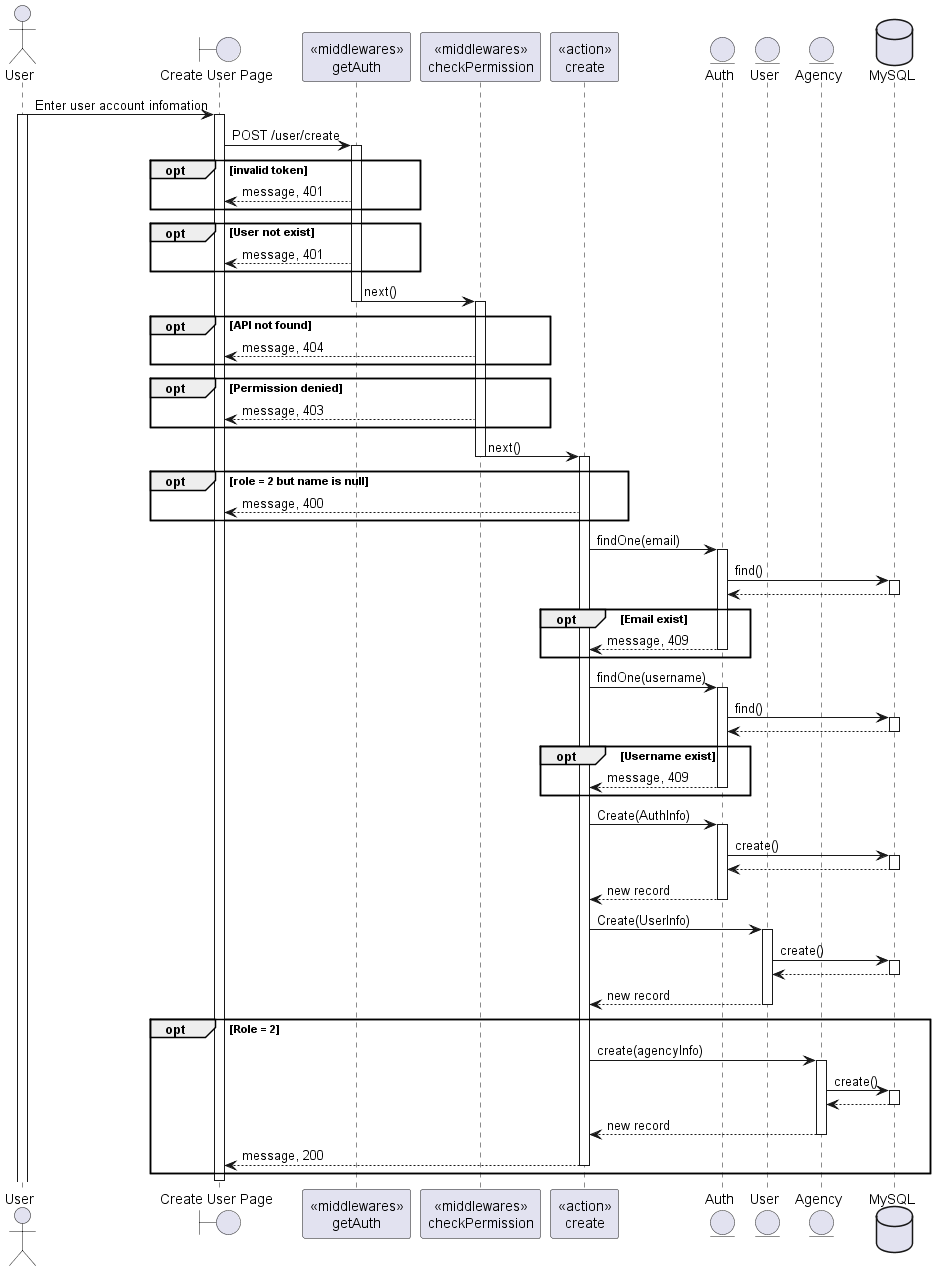

The diagram above was rendered by PlantUML. Its source (embedded in the PNG):
@startuml
actor User
boundary "Create User Page" as Client
participant "<<middlewares>>\ngetAuth" as mid1
participant "<<middlewares>>\ncheckPermission" as mid2
participant "<<action>>\ncreate" as Controller
entity "Auth" as Model1
entity "User" as Model2
entity "Agency" as Model3
database "MySQL" as DB

User -> Client: Enter user account infomation
activate User
activate Client

Client -> mid1: POST /user/create
activate mid1
opt invalid token 
mid1 --> Client: message, 401
end
opt User not exist
mid1 --> Client: message, 401
end
mid1 -> mid2: next()
deactivate mid1
activate mid2
opt API not found
mid2 --> Client: message, 404
end
opt Permission denied
mid2 --> Client: message, 403
end
mid2 -> Controller: next()
deactivate mid2
activate Controller
opt role = 2 but name is null
    Controller --> Client: message, 400
end
Controller -> Model1: findOne(email)
activate Model1
Model1 -> DB: find()
activate DB
DB --> Model1
deactivate DB
opt Email exist 
    Model1 --> Controller: message, 409
    deactivate Model1
end
Controller -> Model1: findOne(username)
activate Model1
Model1 -> DB: find()
activate DB
DB --> Model1
deactivate DB
opt Username exist
    Model1 --> Controller: message, 409
    deactivate Model1
end
Controller -> Model1: Create(AuthInfo)
activate Model1
Model1 -> DB: create()
activate DB
DB --> Model1
deactivate DB

Model1 --> Controller: new record
deactivate Model1
Controller -> Model2: Create(UserInfo)
activate Model2
Model2 -> DB: create()
activate DB
DB --> Model2
deactivate DB
Model2 --> Controller: new record
deactivate Model2
opt Role = 2
Controller -> Model3: create(agencyInfo)
activate Model3
Model3 -> DB: create()
activate DB
DB --> Model3
deactivate DB
Model3 --> Controller: new record
deactivate Model3
Controller --> Client: message, 200
deactivate Controller

end
deactivate Client

@enduml